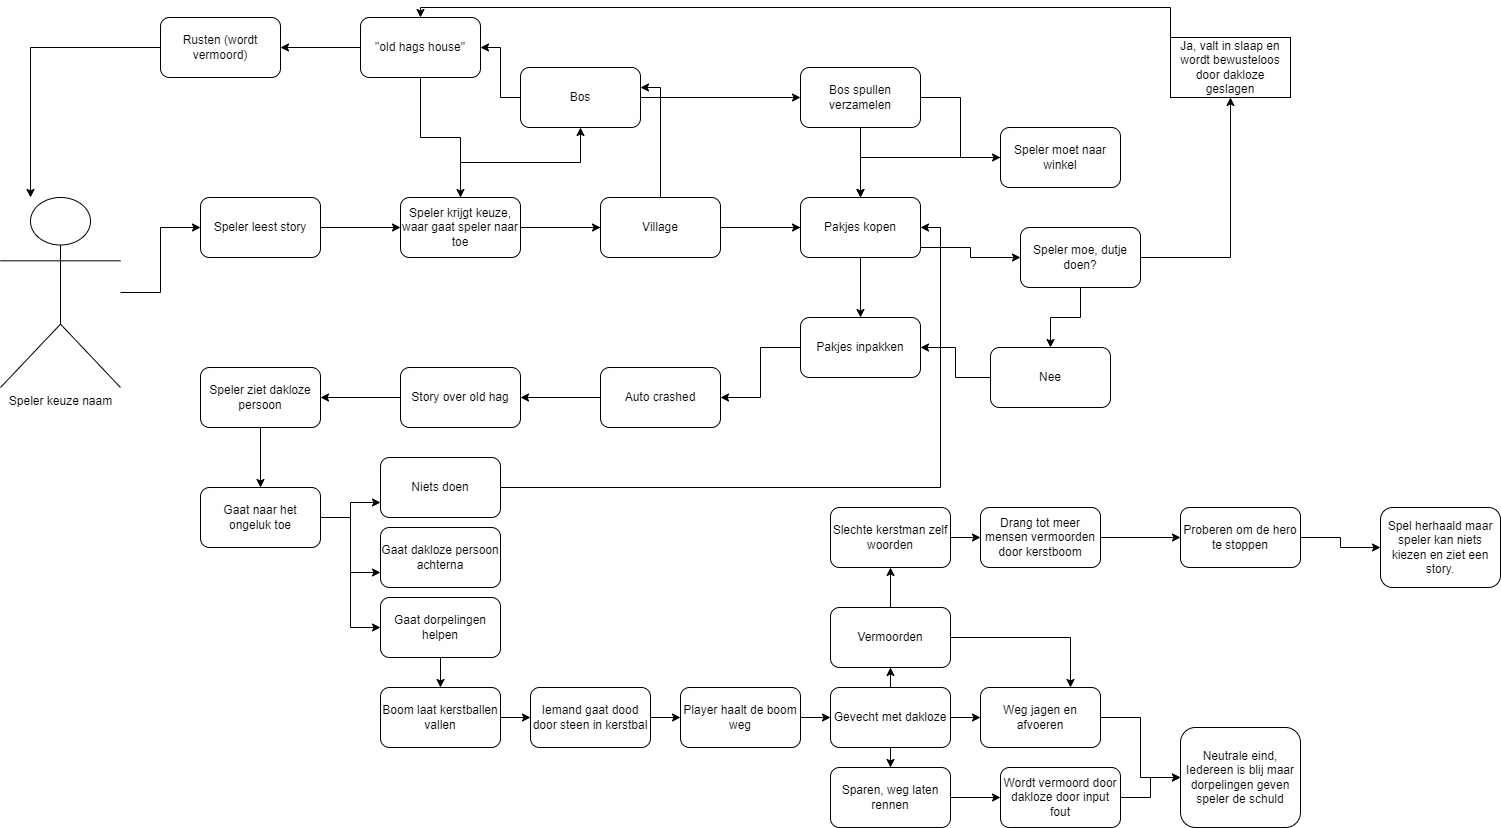

The diagram above was exported from draw.io. Its source (the exported page's mxGraphModel, read from the mxfile embedded in the PNG):
<mxGraphModel dx="1730" dy="1068" grid="1" gridSize="10" guides="1" tooltips="1" connect="1" arrows="1" fold="1" page="1" pageScale="1" pageWidth="1920" pageHeight="1200" math="0" shadow="0">
  <root>
    <mxCell id="0" />
    <mxCell id="1" parent="0" />
    <mxCell id="Ykog15SFj471clU3Ma6M-8" value="" style="edgeStyle=orthogonalEdgeStyle;rounded=0;orthogonalLoop=1;jettySize=auto;html=1;" parent="1" source="Ykog15SFj471clU3Ma6M-6" target="Ykog15SFj471clU3Ma6M-7" edge="1">
      <mxGeometry relative="1" as="geometry" />
    </mxCell>
    <mxCell id="Ykog15SFj471clU3Ma6M-6" value="Speler keuze naam&lt;br&gt;" style="shape=umlActor;verticalLabelPosition=bottom;verticalAlign=top;html=1;outlineConnect=0;fontFamily=Helvetica;fontSize=12;fontColor=default;align=center;strokeColor=default;fillColor=default;" parent="1" vertex="1">
      <mxGeometry x="30" y="530" width="120" height="190" as="geometry" />
    </mxCell>
    <mxCell id="Ykog15SFj471clU3Ma6M-10" value="" style="edgeStyle=orthogonalEdgeStyle;rounded=0;orthogonalLoop=1;jettySize=auto;html=1;" parent="1" source="Ykog15SFj471clU3Ma6M-7" target="Ykog15SFj471clU3Ma6M-9" edge="1">
      <mxGeometry relative="1" as="geometry" />
    </mxCell>
    <mxCell id="Ykog15SFj471clU3Ma6M-7" value="Speler leest story&lt;br&gt;" style="whiteSpace=wrap;html=1;rounded=1;" parent="1" vertex="1">
      <mxGeometry x="230" y="530" width="120" height="60" as="geometry" />
    </mxCell>
    <mxCell id="Ykog15SFj471clU3Ma6M-12" value="" style="edgeStyle=orthogonalEdgeStyle;rounded=0;orthogonalLoop=1;jettySize=auto;html=1;" parent="1" source="Ykog15SFj471clU3Ma6M-9" target="Ykog15SFj471clU3Ma6M-11" edge="1">
      <mxGeometry relative="1" as="geometry" />
    </mxCell>
    <mxCell id="Ykog15SFj471clU3Ma6M-14" value="" style="edgeStyle=orthogonalEdgeStyle;rounded=0;orthogonalLoop=1;jettySize=auto;html=1;" parent="1" source="Ykog15SFj471clU3Ma6M-9" target="Ykog15SFj471clU3Ma6M-13" edge="1">
      <mxGeometry relative="1" as="geometry" />
    </mxCell>
    <mxCell id="Ykog15SFj471clU3Ma6M-16" value="" style="edgeStyle=orthogonalEdgeStyle;rounded=0;orthogonalLoop=1;jettySize=auto;html=1;" parent="1" source="Ykog15SFj471clU3Ma6M-9" target="Ykog15SFj471clU3Ma6M-15" edge="1">
      <mxGeometry relative="1" as="geometry" />
    </mxCell>
    <mxCell id="Ykog15SFj471clU3Ma6M-9" value="Speler krijgt keuze, waar gaat speler naar toe&lt;br&gt;" style="whiteSpace=wrap;html=1;rounded=1;" parent="1" vertex="1">
      <mxGeometry x="430" y="530" width="120" height="60" as="geometry" />
    </mxCell>
    <mxCell id="Ykog15SFj471clU3Ma6M-23" value="" style="edgeStyle=orthogonalEdgeStyle;rounded=0;orthogonalLoop=1;jettySize=auto;html=1;" parent="1" source="Ykog15SFj471clU3Ma6M-11" target="Ykog15SFj471clU3Ma6M-22" edge="1">
      <mxGeometry relative="1" as="geometry" />
    </mxCell>
    <mxCell id="Ykog15SFj471clU3Ma6M-26" value="" style="edgeStyle=orthogonalEdgeStyle;rounded=0;orthogonalLoop=1;jettySize=auto;html=1;" parent="1" source="Ykog15SFj471clU3Ma6M-11" target="Ykog15SFj471clU3Ma6M-25" edge="1">
      <mxGeometry relative="1" as="geometry" />
    </mxCell>
    <mxCell id="Ykog15SFj471clU3Ma6M-11" value="Bos" style="whiteSpace=wrap;html=1;rounded=1;" parent="1" vertex="1">
      <mxGeometry x="550" y="400" width="120" height="60" as="geometry" />
    </mxCell>
    <mxCell id="Ykog15SFj471clU3Ma6M-17" value="" style="edgeStyle=orthogonalEdgeStyle;rounded=0;orthogonalLoop=1;jettySize=auto;html=1;" parent="1" source="Ykog15SFj471clU3Ma6M-13" target="Ykog15SFj471clU3Ma6M-11" edge="1">
      <mxGeometry relative="1" as="geometry">
        <Array as="points">
          <mxPoint x="690" y="420" />
        </Array>
      </mxGeometry>
    </mxCell>
    <mxCell id="Ykog15SFj471clU3Ma6M-21" value="" style="edgeStyle=orthogonalEdgeStyle;rounded=0;orthogonalLoop=1;jettySize=auto;html=1;" parent="1" source="Ykog15SFj471clU3Ma6M-13" target="Ykog15SFj471clU3Ma6M-20" edge="1">
      <mxGeometry relative="1" as="geometry" />
    </mxCell>
    <mxCell id="Ykog15SFj471clU3Ma6M-13" value="Village&lt;br&gt;" style="whiteSpace=wrap;html=1;rounded=1;" parent="1" vertex="1">
      <mxGeometry x="630" y="530" width="120" height="60" as="geometry" />
    </mxCell>
    <mxCell id="Ykog15SFj471clU3Ma6M-33" value="" style="edgeStyle=orthogonalEdgeStyle;rounded=0;orthogonalLoop=1;jettySize=auto;html=1;" parent="1" source="Ykog15SFj471clU3Ma6M-15" target="Ykog15SFj471clU3Ma6M-32" edge="1">
      <mxGeometry relative="1" as="geometry" />
    </mxCell>
    <mxCell id="Ykog15SFj471clU3Ma6M-15" value="Pakjes inpakken&lt;br&gt;" style="whiteSpace=wrap;html=1;rounded=1;" parent="1" vertex="1">
      <mxGeometry x="830" y="650" width="120" height="60" as="geometry" />
    </mxCell>
    <mxCell id="Ykog15SFj471clU3Ma6M-49" style="edgeStyle=orthogonalEdgeStyle;rounded=0;orthogonalLoop=1;jettySize=auto;html=1;entryX=0;entryY=0.5;entryDx=0;entryDy=0;" parent="1" source="Ykog15SFj471clU3Ma6M-20" target="Ykog15SFj471clU3Ma6M-48" edge="1">
      <mxGeometry relative="1" as="geometry">
        <Array as="points">
          <mxPoint x="1000" y="580" />
          <mxPoint x="1000" y="590" />
        </Array>
      </mxGeometry>
    </mxCell>
    <mxCell id="Ykog15SFj471clU3Ma6M-20" value="Pakjes kopen&lt;br&gt;" style="whiteSpace=wrap;html=1;rounded=1;" parent="1" vertex="1">
      <mxGeometry x="830" y="530" width="120" height="60" as="geometry" />
    </mxCell>
    <mxCell id="Ykog15SFj471clU3Ma6M-24" value="" style="edgeStyle=orthogonalEdgeStyle;rounded=0;orthogonalLoop=1;jettySize=auto;html=1;" parent="1" source="Ykog15SFj471clU3Ma6M-22" target="Ykog15SFj471clU3Ma6M-20" edge="1">
      <mxGeometry relative="1" as="geometry" />
    </mxCell>
    <mxCell id="Ykog15SFj471clU3Ma6M-30" value="" style="edgeStyle=orthogonalEdgeStyle;rounded=0;orthogonalLoop=1;jettySize=auto;html=1;" parent="1" source="Ykog15SFj471clU3Ma6M-22" target="Ykog15SFj471clU3Ma6M-29" edge="1">
      <mxGeometry relative="1" as="geometry" />
    </mxCell>
    <mxCell id="Ykog15SFj471clU3Ma6M-22" value="Bos spullen verzamelen" style="whiteSpace=wrap;html=1;rounded=1;" parent="1" vertex="1">
      <mxGeometry x="830" y="400" width="120" height="60" as="geometry" />
    </mxCell>
    <mxCell id="Ykog15SFj471clU3Ma6M-28" value="" style="edgeStyle=orthogonalEdgeStyle;rounded=0;orthogonalLoop=1;jettySize=auto;html=1;" parent="1" source="Ykog15SFj471clU3Ma6M-25" target="Ykog15SFj471clU3Ma6M-9" edge="1">
      <mxGeometry relative="1" as="geometry">
        <mxPoint x="430" y="450" as="targetPoint" />
      </mxGeometry>
    </mxCell>
    <mxCell id="Ykog15SFj471clU3Ma6M-59" value="" style="edgeStyle=orthogonalEdgeStyle;rounded=0;orthogonalLoop=1;jettySize=auto;html=1;" parent="1" source="Ykog15SFj471clU3Ma6M-25" target="Ykog15SFj471clU3Ma6M-58" edge="1">
      <mxGeometry relative="1" as="geometry" />
    </mxCell>
    <mxCell id="Ykog15SFj471clU3Ma6M-25" value="&quot;old hags house&quot;" style="whiteSpace=wrap;html=1;rounded=1;" parent="1" vertex="1">
      <mxGeometry x="390" y="350" width="120" height="60" as="geometry" />
    </mxCell>
    <mxCell id="Ykog15SFj471clU3Ma6M-31" style="edgeStyle=orthogonalEdgeStyle;rounded=0;orthogonalLoop=1;jettySize=auto;html=1;" parent="1" source="Ykog15SFj471clU3Ma6M-29" target="Ykog15SFj471clU3Ma6M-20" edge="1">
      <mxGeometry relative="1" as="geometry" />
    </mxCell>
    <mxCell id="Ykog15SFj471clU3Ma6M-29" value="Speler moet naar winkel&lt;br&gt;" style="whiteSpace=wrap;html=1;rounded=1;" parent="1" vertex="1">
      <mxGeometry x="1030" y="460" width="120" height="60" as="geometry" />
    </mxCell>
    <mxCell id="Ykog15SFj471clU3Ma6M-35" value="" style="edgeStyle=orthogonalEdgeStyle;rounded=0;orthogonalLoop=1;jettySize=auto;html=1;" parent="1" source="Ykog15SFj471clU3Ma6M-32" target="Ykog15SFj471clU3Ma6M-34" edge="1">
      <mxGeometry relative="1" as="geometry" />
    </mxCell>
    <mxCell id="Ykog15SFj471clU3Ma6M-32" value="Auto crashed&lt;br&gt;" style="whiteSpace=wrap;html=1;rounded=1;" parent="1" vertex="1">
      <mxGeometry x="630" y="700" width="120" height="60" as="geometry" />
    </mxCell>
    <mxCell id="Ykog15SFj471clU3Ma6M-37" value="" style="edgeStyle=orthogonalEdgeStyle;rounded=0;orthogonalLoop=1;jettySize=auto;html=1;" parent="1" source="Ykog15SFj471clU3Ma6M-34" target="Ykog15SFj471clU3Ma6M-36" edge="1">
      <mxGeometry relative="1" as="geometry" />
    </mxCell>
    <mxCell id="Ykog15SFj471clU3Ma6M-34" value="Story over old hag&lt;br&gt;" style="whiteSpace=wrap;html=1;rounded=1;" parent="1" vertex="1">
      <mxGeometry x="430" y="700" width="120" height="60" as="geometry" />
    </mxCell>
    <mxCell id="Ykog15SFj471clU3Ma6M-39" style="edgeStyle=orthogonalEdgeStyle;rounded=0;orthogonalLoop=1;jettySize=auto;html=1;" parent="1" source="Ykog15SFj471clU3Ma6M-36" target="Ykog15SFj471clU3Ma6M-38" edge="1">
      <mxGeometry relative="1" as="geometry" />
    </mxCell>
    <mxCell id="Ykog15SFj471clU3Ma6M-36" value="Speler ziet dakloze persoon&lt;br&gt;" style="whiteSpace=wrap;html=1;rounded=1;" parent="1" vertex="1">
      <mxGeometry x="230" y="700" width="120" height="60" as="geometry" />
    </mxCell>
    <mxCell id="Ykog15SFj471clU3Ma6M-44" style="edgeStyle=orthogonalEdgeStyle;rounded=0;orthogonalLoop=1;jettySize=auto;html=1;entryX=0;entryY=0.75;entryDx=0;entryDy=0;" parent="1" source="Ykog15SFj471clU3Ma6M-38" target="Ykog15SFj471clU3Ma6M-42" edge="1">
      <mxGeometry relative="1" as="geometry" />
    </mxCell>
    <mxCell id="Ykog15SFj471clU3Ma6M-45" style="edgeStyle=orthogonalEdgeStyle;rounded=0;orthogonalLoop=1;jettySize=auto;html=1;entryX=0;entryY=0.75;entryDx=0;entryDy=0;" parent="1" source="Ykog15SFj471clU3Ma6M-38" target="Ykog15SFj471clU3Ma6M-41" edge="1">
      <mxGeometry relative="1" as="geometry" />
    </mxCell>
    <mxCell id="Ykog15SFj471clU3Ma6M-47" style="edgeStyle=orthogonalEdgeStyle;rounded=0;orthogonalLoop=1;jettySize=auto;html=1;entryX=0;entryY=0.5;entryDx=0;entryDy=0;" parent="1" source="Ykog15SFj471clU3Ma6M-38" target="Ykog15SFj471clU3Ma6M-40" edge="1">
      <mxGeometry relative="1" as="geometry" />
    </mxCell>
    <mxCell id="Ykog15SFj471clU3Ma6M-38" value="Gaat naar het ongeluk toe&lt;br&gt;" style="rounded=1;whiteSpace=wrap;html=1;" parent="1" vertex="1">
      <mxGeometry x="230" y="820" width="120" height="60" as="geometry" />
    </mxCell>
    <mxCell id="Ykog15SFj471clU3Ma6M-61" value="" style="edgeStyle=orthogonalEdgeStyle;rounded=0;orthogonalLoop=1;jettySize=auto;html=1;" parent="1" source="Ykog15SFj471clU3Ma6M-40" target="Ykog15SFj471clU3Ma6M-60" edge="1">
      <mxGeometry relative="1" as="geometry" />
    </mxCell>
    <mxCell id="Ykog15SFj471clU3Ma6M-40" value="Gaat dorpelingen helpen" style="rounded=1;whiteSpace=wrap;html=1;" parent="1" vertex="1">
      <mxGeometry x="410" y="930" width="120" height="60" as="geometry" />
    </mxCell>
    <mxCell id="Ykog15SFj471clU3Ma6M-46" style="edgeStyle=orthogonalEdgeStyle;rounded=0;orthogonalLoop=1;jettySize=auto;html=1;entryX=1;entryY=0.5;entryDx=0;entryDy=0;" parent="1" source="Ykog15SFj471clU3Ma6M-41" target="Ykog15SFj471clU3Ma6M-20" edge="1">
      <mxGeometry relative="1" as="geometry" />
    </mxCell>
    <mxCell id="Ykog15SFj471clU3Ma6M-41" value="Niets doen" style="rounded=1;whiteSpace=wrap;html=1;" parent="1" vertex="1">
      <mxGeometry x="410" y="790" width="120" height="60" as="geometry" />
    </mxCell>
    <mxCell id="Ykog15SFj471clU3Ma6M-42" value="Gaat dakloze persoon achterna" style="rounded=1;whiteSpace=wrap;html=1;" parent="1" vertex="1">
      <mxGeometry x="410" y="860" width="120" height="60" as="geometry" />
    </mxCell>
    <mxCell id="Ykog15SFj471clU3Ma6M-51" style="edgeStyle=orthogonalEdgeStyle;rounded=0;orthogonalLoop=1;jettySize=auto;html=1;" parent="1" source="Ykog15SFj471clU3Ma6M-48" target="Ykog15SFj471clU3Ma6M-50" edge="1">
      <mxGeometry relative="1" as="geometry" />
    </mxCell>
    <mxCell id="Ykog15SFj471clU3Ma6M-54" style="edgeStyle=orthogonalEdgeStyle;rounded=0;orthogonalLoop=1;jettySize=auto;html=1;entryX=0.5;entryY=1;entryDx=0;entryDy=0;" parent="1" source="Ykog15SFj471clU3Ma6M-48" target="Ykog15SFj471clU3Ma6M-53" edge="1">
      <mxGeometry relative="1" as="geometry" />
    </mxCell>
    <mxCell id="Ykog15SFj471clU3Ma6M-48" value="Speler moe, dutje doen?" style="rounded=1;whiteSpace=wrap;html=1;" parent="1" vertex="1">
      <mxGeometry x="1050" y="560" width="120" height="60" as="geometry" />
    </mxCell>
    <mxCell id="Ykog15SFj471clU3Ma6M-52" style="edgeStyle=orthogonalEdgeStyle;rounded=0;orthogonalLoop=1;jettySize=auto;html=1;" parent="1" source="Ykog15SFj471clU3Ma6M-50" target="Ykog15SFj471clU3Ma6M-15" edge="1">
      <mxGeometry relative="1" as="geometry" />
    </mxCell>
    <mxCell id="Ykog15SFj471clU3Ma6M-50" value="Nee" style="rounded=1;whiteSpace=wrap;html=1;" parent="1" vertex="1">
      <mxGeometry x="1020" y="680" width="120" height="60" as="geometry" />
    </mxCell>
    <mxCell id="Ykog15SFj471clU3Ma6M-57" style="edgeStyle=orthogonalEdgeStyle;rounded=0;orthogonalLoop=1;jettySize=auto;html=1;exitX=0;exitY=0.5;exitDx=0;exitDy=0;" parent="1" source="Ykog15SFj471clU3Ma6M-53" target="Ykog15SFj471clU3Ma6M-25" edge="1">
      <mxGeometry relative="1" as="geometry">
        <Array as="points">
          <mxPoint x="1200" y="340" />
          <mxPoint x="450" y="340" />
        </Array>
      </mxGeometry>
    </mxCell>
    <mxCell id="Ykog15SFj471clU3Ma6M-53" value="Ja, valt in slaap en wordt bewusteloos door dakloze geslagen" style="whiteSpace=wrap;html=1;" parent="1" vertex="1">
      <mxGeometry x="1200" y="370" width="120" height="60" as="geometry" />
    </mxCell>
    <mxCell id="Ykog15SFj471clU3Ma6M-85" style="edgeStyle=orthogonalEdgeStyle;rounded=0;orthogonalLoop=1;jettySize=auto;html=1;entryX=0.25;entryY=0;entryDx=0;entryDy=0;" parent="1" source="Ykog15SFj471clU3Ma6M-58" target="Ykog15SFj471clU3Ma6M-6" edge="1">
      <mxGeometry relative="1" as="geometry" />
    </mxCell>
    <mxCell id="Ykog15SFj471clU3Ma6M-58" value="Rusten (wordt vermoord)" style="whiteSpace=wrap;html=1;rounded=1;" parent="1" vertex="1">
      <mxGeometry x="190" y="350" width="120" height="60" as="geometry" />
    </mxCell>
    <mxCell id="Ykog15SFj471clU3Ma6M-63" value="" style="edgeStyle=orthogonalEdgeStyle;rounded=0;orthogonalLoop=1;jettySize=auto;html=1;" parent="1" source="Ykog15SFj471clU3Ma6M-60" target="Ykog15SFj471clU3Ma6M-62" edge="1">
      <mxGeometry relative="1" as="geometry" />
    </mxCell>
    <mxCell id="Ykog15SFj471clU3Ma6M-60" value="Boom laat kerstballen vallen" style="whiteSpace=wrap;html=1;rounded=1;" parent="1" vertex="1">
      <mxGeometry x="410" y="1020" width="120" height="60" as="geometry" />
    </mxCell>
    <mxCell id="Ykog15SFj471clU3Ma6M-65" style="edgeStyle=orthogonalEdgeStyle;rounded=0;orthogonalLoop=1;jettySize=auto;html=1;entryX=0;entryY=0.5;entryDx=0;entryDy=0;" parent="1" source="Ykog15SFj471clU3Ma6M-62" target="Ykog15SFj471clU3Ma6M-64" edge="1">
      <mxGeometry relative="1" as="geometry" />
    </mxCell>
    <mxCell id="Ykog15SFj471clU3Ma6M-62" value="Iemand gaat dood door steen in kerstbal" style="whiteSpace=wrap;html=1;rounded=1;" parent="1" vertex="1">
      <mxGeometry x="560" y="1020" width="120" height="60" as="geometry" />
    </mxCell>
    <mxCell id="Ykog15SFj471clU3Ma6M-67" value="" style="edgeStyle=orthogonalEdgeStyle;rounded=0;orthogonalLoop=1;jettySize=auto;html=1;" parent="1" source="Ykog15SFj471clU3Ma6M-64" target="Ykog15SFj471clU3Ma6M-66" edge="1">
      <mxGeometry relative="1" as="geometry" />
    </mxCell>
    <mxCell id="Ykog15SFj471clU3Ma6M-64" value="Player haalt de boom weg" style="whiteSpace=wrap;html=1;rounded=1;" parent="1" vertex="1">
      <mxGeometry x="710" y="1020" width="120" height="60" as="geometry" />
    </mxCell>
    <mxCell id="Ykog15SFj471clU3Ma6M-69" value="" style="edgeStyle=orthogonalEdgeStyle;rounded=0;orthogonalLoop=1;jettySize=auto;html=1;" parent="1" source="Ykog15SFj471clU3Ma6M-66" target="Ykog15SFj471clU3Ma6M-68" edge="1">
      <mxGeometry relative="1" as="geometry" />
    </mxCell>
    <mxCell id="Ykog15SFj471clU3Ma6M-71" value="" style="edgeStyle=orthogonalEdgeStyle;rounded=0;orthogonalLoop=1;jettySize=auto;html=1;" parent="1" source="Ykog15SFj471clU3Ma6M-66" target="Ykog15SFj471clU3Ma6M-70" edge="1">
      <mxGeometry relative="1" as="geometry" />
    </mxCell>
    <mxCell id="Ykog15SFj471clU3Ma6M-75" value="" style="edgeStyle=orthogonalEdgeStyle;rounded=0;orthogonalLoop=1;jettySize=auto;html=1;" parent="1" source="Ykog15SFj471clU3Ma6M-66" target="Ykog15SFj471clU3Ma6M-74" edge="1">
      <mxGeometry relative="1" as="geometry" />
    </mxCell>
    <mxCell id="Ykog15SFj471clU3Ma6M-66" value="Gevecht met dakloze" style="whiteSpace=wrap;html=1;rounded=1;" parent="1" vertex="1">
      <mxGeometry x="860" y="1020" width="120" height="60" as="geometry" />
    </mxCell>
    <mxCell id="Ykog15SFj471clU3Ma6M-77" value="" style="edgeStyle=orthogonalEdgeStyle;rounded=0;orthogonalLoop=1;jettySize=auto;html=1;" parent="1" source="Ykog15SFj471clU3Ma6M-68" target="Ykog15SFj471clU3Ma6M-76" edge="1">
      <mxGeometry relative="1" as="geometry" />
    </mxCell>
    <mxCell id="Ykog15SFj471clU3Ma6M-92" style="edgeStyle=orthogonalEdgeStyle;rounded=0;orthogonalLoop=1;jettySize=auto;html=1;entryX=0.75;entryY=0;entryDx=0;entryDy=0;" parent="1" source="Ykog15SFj471clU3Ma6M-68" target="Ykog15SFj471clU3Ma6M-74" edge="1">
      <mxGeometry relative="1" as="geometry" />
    </mxCell>
    <mxCell id="Ykog15SFj471clU3Ma6M-68" value="Vermoorden" style="whiteSpace=wrap;html=1;rounded=1;" parent="1" vertex="1">
      <mxGeometry x="860" y="940" width="120" height="60" as="geometry" />
    </mxCell>
    <mxCell id="Ykog15SFj471clU3Ma6M-73" value="" style="edgeStyle=orthogonalEdgeStyle;rounded=0;orthogonalLoop=1;jettySize=auto;html=1;" parent="1" source="Ykog15SFj471clU3Ma6M-70" target="Ykog15SFj471clU3Ma6M-72" edge="1">
      <mxGeometry relative="1" as="geometry" />
    </mxCell>
    <mxCell id="Ykog15SFj471clU3Ma6M-70" value="Sparen, weg laten rennen" style="whiteSpace=wrap;html=1;rounded=1;" parent="1" vertex="1">
      <mxGeometry x="860" y="1100" width="120" height="60" as="geometry" />
    </mxCell>
    <mxCell id="Ykog15SFj471clU3Ma6M-87" style="edgeStyle=orthogonalEdgeStyle;rounded=0;orthogonalLoop=1;jettySize=auto;html=1;" parent="1" source="Ykog15SFj471clU3Ma6M-72" target="Ykog15SFj471clU3Ma6M-78" edge="1">
      <mxGeometry relative="1" as="geometry" />
    </mxCell>
    <mxCell id="Ykog15SFj471clU3Ma6M-72" value="Wordt vermoord door dakloze door input fout" style="whiteSpace=wrap;html=1;rounded=1;" parent="1" vertex="1">
      <mxGeometry x="1030" y="1100" width="120" height="60" as="geometry" />
    </mxCell>
    <mxCell id="Ykog15SFj471clU3Ma6M-79" style="edgeStyle=orthogonalEdgeStyle;rounded=0;orthogonalLoop=1;jettySize=auto;html=1;entryX=0;entryY=0.5;entryDx=0;entryDy=0;" parent="1" source="Ykog15SFj471clU3Ma6M-74" target="Ykog15SFj471clU3Ma6M-78" edge="1">
      <mxGeometry relative="1" as="geometry" />
    </mxCell>
    <mxCell id="Ykog15SFj471clU3Ma6M-74" value="Weg jagen en afvoeren&lt;br&gt;" style="whiteSpace=wrap;html=1;rounded=1;" parent="1" vertex="1">
      <mxGeometry x="1010" y="1020" width="120" height="60" as="geometry" />
    </mxCell>
    <mxCell id="Ykog15SFj471clU3Ma6M-82" style="edgeStyle=orthogonalEdgeStyle;rounded=0;orthogonalLoop=1;jettySize=auto;html=1;" parent="1" source="Ykog15SFj471clU3Ma6M-76" target="Ykog15SFj471clU3Ma6M-81" edge="1">
      <mxGeometry relative="1" as="geometry" />
    </mxCell>
    <mxCell id="Ykog15SFj471clU3Ma6M-76" value="Slechte kerstman zelf woorden" style="whiteSpace=wrap;html=1;rounded=1;" parent="1" vertex="1">
      <mxGeometry x="860" y="840" width="120" height="60" as="geometry" />
    </mxCell>
    <mxCell id="Ykog15SFj471clU3Ma6M-78" value="Neutrale eind, Iedereen is blij maar dorpelingen geven speler de schuld" style="rounded=1;whiteSpace=wrap;html=1;" parent="1" vertex="1">
      <mxGeometry x="1210" y="1060" width="120" height="100" as="geometry" />
    </mxCell>
    <mxCell id="Ykog15SFj471clU3Ma6M-84" value="" style="edgeStyle=orthogonalEdgeStyle;rounded=0;orthogonalLoop=1;jettySize=auto;html=1;" parent="1" source="Ykog15SFj471clU3Ma6M-81" target="Ykog15SFj471clU3Ma6M-83" edge="1">
      <mxGeometry relative="1" as="geometry" />
    </mxCell>
    <mxCell id="Ykog15SFj471clU3Ma6M-81" value="Drang tot meer mensen vermoorden door kerstboom" style="whiteSpace=wrap;html=1;rounded=1;" parent="1" vertex="1">
      <mxGeometry x="1010" y="840" width="120" height="60" as="geometry" />
    </mxCell>
    <mxCell id="Ykog15SFj471clU3Ma6M-89" value="" style="edgeStyle=orthogonalEdgeStyle;rounded=0;orthogonalLoop=1;jettySize=auto;html=1;" parent="1" source="Ykog15SFj471clU3Ma6M-83" target="Ykog15SFj471clU3Ma6M-88" edge="1">
      <mxGeometry relative="1" as="geometry" />
    </mxCell>
    <mxCell id="Ykog15SFj471clU3Ma6M-83" value="Proberen om de hero te stoppen" style="whiteSpace=wrap;html=1;rounded=1;" parent="1" vertex="1">
      <mxGeometry x="1210" y="840" width="120" height="60" as="geometry" />
    </mxCell>
    <mxCell id="Ykog15SFj471clU3Ma6M-88" value="Spel herhaald maar speler kan niets kiezen en ziet een story.&lt;br&gt;" style="whiteSpace=wrap;html=1;rounded=1;" parent="1" vertex="1">
      <mxGeometry x="1410" y="840" width="120" height="80" as="geometry" />
    </mxCell>
  </root>
</mxGraphModel>